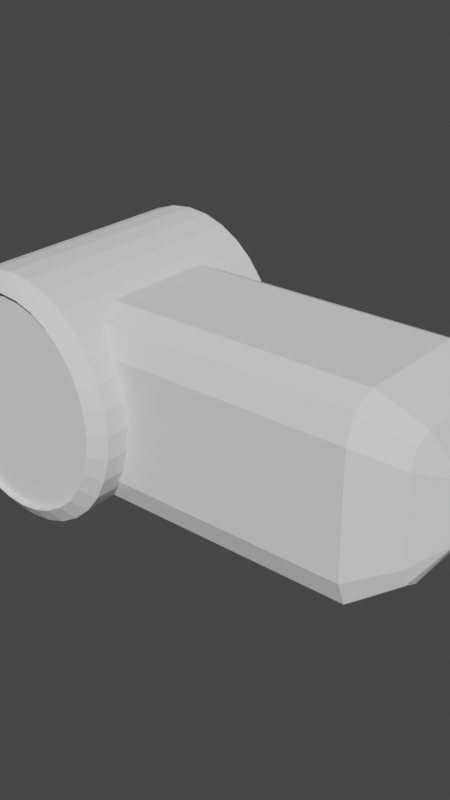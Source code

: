 # Source: simHand_id21.blend  (saved by Blender 2.93.20; exported with 4.5.12 LTS)
import bpy
from mathutils import Matrix  # noqa: F401  (used for matrix-valued properties, if any)

bpy.ops.wm.read_factory_settings(use_empty=True)
scene = bpy.context.scene
scene.name = 'Scene'

# ---- collections
col_collection = bpy.data.collections.new('Collection'); scene.collection.children.link(col_collection)

# ---- world
world_world = bpy.data.worlds.new('World'); scene.world = world_world
world_world.use_nodes = True; world_world.node_tree.nodes.clear()
_N = world_world.node_tree.nodes; _L = world_world.node_tree.links
n0 = _N.new('ShaderNodeOutputWorld'); n0.name = 'World Output'; n0.location = (300, 300)
n1 = _N.new('ShaderNodeBackground'); n1.name = 'Background'; n1.location = (10, 300)
n1.inputs[0].default_value = (0.05088, 0.05088, 0.05088, 1.0)
_L.new(n1.outputs[0], n0.inputs[0])
n0.is_active_output = True
world_world.color = (0.05088, 0.05088, 0.05088)
world_world.use_sun_shadow = False
world_world.sun_shadow_jitter_overblur = 0.0

# ---- meshes
me_cylinder_011 = bpy.data.meshes.new('Cylinder.011')
me_cylinder_011.from_pydata([(5.96e-08, 0.25, -0.25), (5.96e-08, 0.25, 0.25), (0.04877, 0.2452, -0.25), (0.04877, 0.2452, 0.25), (0.09567, 0.231, -0.25), (0.09567, 0.231, 0.25), (0.1389, 0.2079, -0.25), (0.1389, 0.2079, 0.25), (0.1768, 0.1768, -0.25), (0.1768, 0.1768, 0.25), (0.2079, 0.1389, -0.25), (0.2079, 0.1389, 0.25), (0.231, 0.09567, -0.25), (0.231, 0.09567, 0.25), (0.2452, 0.04877, -0.25), (0.2452, 0.04877, 0.25), (0.25, -6.326e-08, -0.25), (0.25, -6.326e-08, 0.25), (0.2452, -0.04877, -0.25), (0.2452, -0.04877, 0.25), (0.231, -0.09567, -0.25), (0.231, -0.09567, 0.25), (0.2079, -0.1389, -0.25), (0.2079, -0.1389, 0.25), (0.1768, -0.1768, -0.25), (0.1768, -0.1768, 0.25), (0.1389, -0.2079, -0.25), (0.1389, -0.2079, 0.25), (0.09567, -0.231, -0.25), (0.09567, -0.231, 0.25), (0.04877, -0.2452, -0.25), (0.04877, -0.2452, 0.25), (-2.235e-08, -0.25, -0.25), (-2.235e-08, -0.25, 0.25), (-0.04877, -0.2452, -0.25), (-0.04877, -0.2452, 0.25), (-0.09567, -0.231, -0.25), (-0.09567, -0.231, 0.25), (-0.1389, -0.2079, -0.25), (-0.1389, -0.2079, 0.25), (-0.1768, -0.1768, -0.25), (-0.1768, -0.1768, 0.25), (-0.2079, -0.1389, -0.25), (-0.2079, -0.1389, 0.25), (-0.231, -0.09567, -0.25), (-0.231, -0.09567, 0.25), (-0.2452, -0.04877, -0.25), (-0.2452, -0.04877, 0.25), (-0.25, 1.593e-07, -0.25), (-0.25, 1.593e-07, 0.25), (-0.2452, 0.04877, -0.25), (-0.2452, 0.04877, 0.25), (-0.231, 0.09567, -0.25), (-0.231, 0.09567, 0.25), (-0.2079, 0.1389, -0.25), (-0.2079, 0.1389, 0.25), (-0.1768, 0.1768, -0.25), (-0.1768, 0.1768, 0.25), (-0.1389, 0.2079, -0.25), (-0.1389, 0.2079, 0.25), (-0.09567, 0.231, -0.25), (-0.09567, 0.231, 0.25), (-0.04877, 0.2452, -0.25), (-0.04877, 0.2452, 0.25), (5.96e-08, 0.25, -0.25), (0.04877, 0.2452, -0.25), (0.04877, 0.2452, 0.25), (5.96e-08, 0.25, 0.25), (0.09567, 0.231, -0.25), (0.09567, 0.231, 0.25), (0.1389, 0.2079, -0.25), (0.1389, 0.2079, 0.25), (0.1768, 0.1768, -0.25), (0.1768, 0.1768, 0.25), (0.2079, 0.1389, -0.25), (0.2079, 0.1389, 0.25), (0.231, 0.09567, -0.25), (0.231, 0.09567, 0.25), (0.2452, 0.04877, -0.25), (0.2452, 0.04877, 0.25), (0.25, -6.326e-08, -0.25), (0.25, -6.326e-08, 0.25), (0.2452, -0.04877, -0.25), (0.2452, -0.04877, 0.25), (0.231, -0.09567, -0.25), (0.231, -0.09567, 0.25), (0.2079, -0.1389, -0.25), (0.2079, -0.1389, 0.25), (0.1768, -0.1768, -0.25), (0.1768, -0.1768, 0.25), (0.1389, -0.2079, -0.25), (0.1389, -0.2079, 0.25), (0.09567, -0.231, -0.25), (0.09567, -0.231, 0.25), (0.04877, -0.2452, -0.25), (0.04877, -0.2452, 0.25), (-2.235e-08, -0.25, -0.25), (-2.235e-08, -0.25, 0.25), (-0.04877, -0.2452, -0.25), (-0.04877, -0.2452, 0.25), (-0.09567, -0.231, -0.25), (-0.09567, -0.231, 0.25), (-0.1389, -0.2079, -0.25), (-0.1389, -0.2079, 0.25), (-0.1768, -0.1768, -0.25), (-0.1768, -0.1768, 0.25), (-0.2079, -0.1389, -0.25), (-0.2079, -0.1389, 0.25), (-0.231, -0.09567, -0.25), (-0.231, -0.09567, 0.25), (-0.2452, -0.04877, -0.25), (-0.2452, -0.04877, 0.25), (-0.25, 1.593e-07, -0.25), (-0.25, 1.593e-07, 0.25), (-0.2452, 0.04877, -0.25), (-0.2452, 0.04877, 0.25), (-0.231, 0.09567, -0.25), (-0.231, 0.09567, 0.25), (-0.2079, 0.1389, -0.25), (-0.2079, 0.1389, 0.25), (-0.1768, 0.1768, -0.25), (-0.1768, 0.1768, 0.25), (-0.1389, 0.2079, -0.25), (-0.1389, 0.2079, 0.25), (-0.09567, 0.231, -0.25), (-0.09567, 0.231, 0.25), (-0.04877, 0.2452, -0.25), (-0.04877, 0.2452, 0.25), (5.96e-08, 0.25, -0.25), (0.04877, 0.2452, -0.25), (0.04877, 0.2452, 0.25), (5.96e-08, 0.25, 0.25), (0.09567, 0.231, -0.25), (0.09567, 0.231, 0.25), (0.1389, 0.2079, -0.25), (0.1389, 0.2079, 0.25), (0.1768, 0.1768, -0.25), (0.1768, 0.1768, 0.25), (0.2079, 0.1389, -0.25), (0.2079, 0.1389, 0.25), (0.231, 0.09567, -0.25), (0.231, 0.09567, 0.25), (0.2452, 0.04877, -0.25), (0.2452, 0.04877, 0.25), (0.25, -6.326e-08, -0.25), (0.25, -6.326e-08, 0.25), (0.2452, -0.04877, -0.25), (0.2452, -0.04877, 0.25), (0.231, -0.09567, -0.25), (0.231, -0.09567, 0.25), (0.2079, -0.1389, -0.25), (0.2079, -0.1389, 0.25), (0.1768, -0.1768, -0.25), (0.1768, -0.1768, 0.25), (0.1389, -0.2079, -0.25), (0.1389, -0.2079, 0.25), (0.09567, -0.231, -0.25), (0.09567, -0.231, 0.25), (0.04877, -0.2452, -0.25), (0.04877, -0.2452, 0.25), (-2.235e-08, -0.25, -0.25), (-2.235e-08, -0.25, 0.25), (-0.04877, -0.2452, -0.25), (-0.04877, -0.2452, 0.25), (-0.09567, -0.231, -0.25), (-0.09567, -0.231, 0.25), (-0.1389, -0.2079, -0.25), (-0.1389, -0.2079, 0.25), (-0.1768, -0.1768, -0.25), (-0.1768, -0.1768, 0.25), (-0.2079, -0.1389, -0.25), (-0.2079, -0.1389, 0.25), (-0.231, -0.09567, -0.25), (-0.231, -0.09567, 0.25), (-0.2452, -0.04877, -0.25), (-0.2452, -0.04877, 0.25), (-0.25, 1.593e-07, -0.25), (-0.25, 1.593e-07, 0.25), (-0.2452, 0.04877, -0.25), (-0.2452, 0.04877, 0.25), (-0.231, 0.09567, -0.25), (-0.231, 0.09567, 0.25), (-0.2079, 0.1389, -0.25), (-0.2079, 0.1389, 0.25), (-0.1768, 0.1768, -0.25), (-0.1768, 0.1768, 0.25), (-0.1389, 0.2079, -0.25), (-0.1389, 0.2079, 0.25), (-0.09567, 0.231, -0.25), (-0.09567, 0.231, 0.25), (-0.04877, 0.2452, -0.25), (-0.04877, 0.2452, 0.25), (7.451e-08, 0.2172, -0.2755), (0.04238, 0.213, -0.2755), (0.04238, 0.213, 0.2755), (7.451e-08, 0.2172, 0.2755), (0.08313, 0.2007, -0.2755), (0.08313, 0.2007, 0.2755), (0.1207, 0.1806, -0.2755), (0.1207, 0.1806, 0.2755), (0.1536, 0.1536, -0.2755), (0.1536, 0.1536, 0.2755), (0.1806, 0.1207, -0.2755), (0.1806, 0.1207, 0.2755), (0.2007, 0.08313, -0.2755), (0.2007, 0.08313, 0.2755), (0.213, 0.04238, -0.2755), (0.213, 0.04238, 0.2755), (0.2172, -5.807e-08, -0.2755), (0.2172, -5.326e-08, 0.2755), (0.213, -0.04238, -0.2755), (0.213, -0.04238, 0.2755), (0.2007, -0.08313, -0.2755), (0.2007, -0.08313, 0.2755), (0.1806, -0.1207, -0.2755), (0.1806, -0.1207, 0.2755), (0.1536, -0.1536, -0.2755), (0.1536, -0.1536, 0.2755), (0.1207, -0.1806, -0.2755), (0.1207, -0.1806, 0.2755), (0.08313, -0.2007, -0.2755), (0.08313, -0.2007, 0.2755), (0.04238, -0.213, -0.2755), (0.04238, -0.213, 0.2755), (7.451e-09, -0.2172, -0.2755), (7.451e-09, -0.2172, 0.2755), (-0.04238, -0.213, -0.2755), (-0.04238, -0.213, 0.2755), (-0.08313, -0.2007, -0.2755), (-0.08313, -0.2007, 0.2755), (-0.1207, -0.1806, -0.2755), (-0.1207, -0.1806, 0.2755), (-0.1536, -0.1536, -0.2755), (-0.1536, -0.1536, 0.2755), (-0.1806, -0.1207, -0.2755), (-0.1806, -0.1207, 0.2755), (-0.2007, -0.08313, -0.2755), (-0.2007, -0.08313, 0.2755), (-0.213, -0.04238, -0.2755), (-0.213, -0.04238, 0.2755), (-0.2172, 1.353e-07, -0.2755), (-0.2172, 1.401e-07, 0.2755), (-0.213, 0.04238, -0.2755), (-0.213, 0.04238, 0.2755), (-0.2007, 0.08313, -0.2755), (-0.2007, 0.08313, 0.2755), (-0.1806, 0.1207, -0.2755), (-0.1806, 0.1207, 0.2755), (-0.1536, 0.1536, -0.2755), (-0.1536, 0.1536, 0.2755), (-0.1207, 0.1806, -0.2755), (-0.1207, 0.1806, 0.2755), (-0.08313, 0.2007, -0.2755), (-0.08313, 0.2007, 0.2755), (-0.04238, 0.213, -0.2755), (-0.04238, 0.213, 0.2755), (7.451e-08, 0.2172, -0.2755), (0.04238, 0.213, -0.2755), (0.04238, 0.213, 0.2755), (7.451e-08, 0.2172, 0.2755), (0.08313, 0.2007, -0.2755), (0.08313, 0.2007, 0.2755), (0.1207, 0.1806, -0.2755), (0.1207, 0.1806, 0.2755), (0.1536, 0.1536, -0.2755), (0.1536, 0.1536, 0.2755), (0.1806, 0.1207, -0.2755), (0.1806, 0.1207, 0.2755), (0.2007, 0.08313, -0.2755), (0.2007, 0.08313, 0.2755), (0.213, 0.04238, -0.2755), (0.213, 0.04238, 0.2755), (0.2172, -5.807e-08, -0.2755), (0.2172, -5.326e-08, 0.2755), (0.213, -0.04238, -0.2755), (0.213, -0.04238, 0.2755), (0.2007, -0.08313, -0.2755), (0.2007, -0.08313, 0.2755), (0.1806, -0.1207, -0.2755), (0.1806, -0.1207, 0.2755), (0.1536, -0.1536, -0.2755), (0.1536, -0.1536, 0.2755), (0.1207, -0.1806, -0.2755), (0.1207, -0.1806, 0.2755), (0.08313, -0.2007, -0.2755), (0.08313, -0.2007, 0.2755), (0.04238, -0.213, -0.2755), (0.04238, -0.213, 0.2755), (7.451e-09, -0.2172, -0.2755), (7.451e-09, -0.2172, 0.2755), (-0.04238, -0.213, -0.2755), (-0.04238, -0.213, 0.2755), (-0.08313, -0.2007, -0.2755), (-0.08313, -0.2007, 0.2755), (-0.1207, -0.1806, -0.2755), (-0.1207, -0.1806, 0.2755), (-0.1536, -0.1536, -0.2755), (-0.1536, -0.1536, 0.2755), (-0.1806, -0.1207, -0.2755), (-0.1806, -0.1207, 0.2755), (-0.2007, -0.08313, -0.2755), (-0.2007, -0.08313, 0.2755), (-0.213, -0.04238, -0.2755), (-0.213, -0.04238, 0.2755), (-0.2172, 1.353e-07, -0.2755), (-0.2172, 1.401e-07, 0.2755), (-0.213, 0.04238, -0.2755), (-0.213, 0.04238, 0.2755), (-0.2007, 0.08313, -0.2755), (-0.2007, 0.08313, 0.2755), (-0.1806, 0.1207, -0.2755), (-0.1806, 0.1207, 0.2755), (-0.1536, 0.1536, -0.2755), (-0.1536, 0.1536, 0.2755), (-0.1207, 0.1806, -0.2755), (-0.1207, 0.1806, 0.2755), (-0.08313, 0.2007, -0.2755), (-0.08313, 0.2007, 0.2755), (-0.04238, 0.213, -0.2755), (-0.04238, 0.213, 0.2755), (7.451e-08, 0.2172, -0.2623), (0.04238, 0.213, -0.2623), (0.04238, 0.213, 0.2623), (7.451e-08, 0.2172, 0.2623), (0.08313, 0.2007, -0.2623), (0.08313, 0.2007, 0.2623), (0.1207, 0.1806, -0.2623), (0.1207, 0.1806, 0.2623), (0.1536, 0.1536, -0.2623), (0.1536, 0.1536, 0.2623), (0.1806, 0.1207, -0.2623), (0.1806, 0.1207, 0.2623), (0.2007, 0.08313, -0.2623), (0.2007, 0.08313, 0.2623), (0.213, 0.04238, -0.2623), (0.213, 0.04238, 0.2623), (0.2172, -5.59e-08, -0.2623), (0.2172, -5.543e-08, 0.2623), (0.213, -0.04238, -0.2623), (0.213, -0.04238, 0.2623), (0.2007, -0.08313, -0.2623), (0.2007, -0.08313, 0.2623), (0.1806, -0.1207, -0.2623), (0.1806, -0.1207, 0.2623), (0.1536, -0.1536, -0.2623), (0.1536, -0.1536, 0.2623), (0.1207, -0.1806, -0.2623), (0.1207, -0.1806, 0.2623), (0.08313, -0.2007, -0.2623), (0.08313, -0.2007, 0.2623), (0.04238, -0.213, -0.2623), (0.04238, -0.213, 0.2623), (7.451e-09, -0.2172, -0.2623), (7.451e-09, -0.2172, 0.2623), (-0.04238, -0.213, -0.2623), (-0.04238, -0.213, 0.2623), (-0.08313, -0.2007, -0.2623), (-0.08313, -0.2007, 0.2623), (-0.1207, -0.1806, -0.2623), (-0.1207, -0.1806, 0.2623), (-0.1536, -0.1536, -0.2623), (-0.1536, -0.1536, 0.2623), (-0.1806, -0.1207, -0.2623), (-0.1806, -0.1207, 0.2623), (-0.2007, -0.08313, -0.2623), (-0.2007, -0.08313, 0.2623), (-0.213, -0.04238, -0.2623), (-0.213, -0.04238, 0.2623), (-0.2172, 1.374e-07, -0.2623), (-0.2172, 1.379e-07, 0.2623), (-0.213, 0.04238, -0.2623), (-0.213, 0.04238, 0.2623), (-0.2007, 0.08313, -0.2623), (-0.2007, 0.08313, 0.2623), (-0.1806, 0.1207, -0.2623), (-0.1806, 0.1207, 0.2623), (-0.1536, 0.1536, -0.2623), (-0.1536, 0.1536, 0.2623), (-0.1207, 0.1806, -0.2623), (-0.1207, 0.1806, 0.2623), (-0.08313, 0.2007, -0.2623), (-0.08313, 0.2007, 0.2623), (-0.04238, 0.213, -0.2623), (-0.04238, 0.213, 0.2623), (0.1129, -0.1962, 0.1283), (0.1129, -0.1235, 0.1995), (0.1129, -0.1749, 0.1786), (0.1129, 0.1235, 0.1995), (0.1129, 0.1962, 0.1283), (0.1129, 0.1749, 0.1786), (0.1129, -0.1235, -0.185), (0.1129, -0.1962, -0.1138), (0.1129, -0.1749, -0.1641), (0.1129, 0.1962, -0.1138), (0.1129, 0.1235, -0.185), (0.1129, 0.1749, -0.1641), (0.7587, -0.1235, 0.1995), (0.7587, -0.1962, 0.1283), (0.7587, -0.1749, 0.1786), (0.7587, 0.1962, 0.1283), (0.7587, 0.1235, 0.1995), (0.7587, 0.1749, 0.1786), (0.7587, -0.1962, -0.1138), (0.7587, -0.1235, -0.185), (0.7587, -0.1749, -0.1641), (0.7587, 0.1235, -0.185), (0.7587, 0.1962, -0.1138), (0.7587, 0.1749, -0.1641), (0.8509, -0.1253, -0.1155), (0.8985, -0.06658, -0.05798), (0.8985, -0.06857, -0.05328), (0.8509, -0.1405, -0.07945), (0.8509, -0.08849, -0.1304), (0.8985, -0.06178, -0.05993), (0.8509, 0.1405, -0.07945), (0.8985, 0.06857, -0.05328), (0.8985, 0.06658, -0.05798), (0.8509, 0.1253, -0.1155), (0.8985, 0.06178, -0.05993), (0.8509, 0.08849, -0.1304), (0.8509, -0.1405, 0.09396), (0.8985, -0.06857, 0.06779), (0.8985, -0.06658, 0.0725), (0.8509, -0.1253, 0.13), (0.8985, -0.06178, 0.07444), (0.8509, -0.08849, 0.1449), (0.8509, 0.1253, 0.13), (0.8985, 0.06658, 0.0725), (0.8985, 0.06857, 0.06779), (0.8509, 0.1405, 0.09396), (0.8509, 0.08849, 0.1449), (0.8985, 0.06178, 0.07444)], [], [(0, 1, 3, 2), (2, 3, 5, 4), (4, 5, 7, 6), (6, 7, 9, 8), (8, 9, 11, 10), (10, 11, 13, 12), (12, 13, 15, 14), (14, 15, 17, 16), (16, 17, 19, 18), (18, 19, 21, 20), (20, 21, 23, 22), (22, 23, 25, 24), (24, 25, 27, 26), (26, 27, 29, 28), (28, 29, 31, 30), (30, 31, 33, 32), (32, 33, 35, 34), (34, 35, 37, 36), (36, 37, 39, 38), (38, 39, 41, 40), (40, 41, 43, 42), (42, 43, 45, 44), (44, 45, 47, 46), (46, 47, 49, 48), (48, 49, 51, 50), (50, 51, 53, 52), (52, 53, 55, 54), (54, 55, 57, 56), (56, 57, 59, 58), (58, 59, 61, 60), (37, 35, 99, 101), (60, 61, 63, 62), (62, 63, 1, 0), (52, 54, 118, 116), (126, 64, 128, 190), (75, 73, 137, 139), (3, 1, 67, 66), (55, 53, 117, 119), (18, 20, 84, 82), (36, 38, 102, 100), (21, 19, 83, 85), (54, 56, 120, 118), (39, 37, 101, 103), (2, 4, 68, 65), (57, 55, 119, 121), (20, 22, 86, 84), (5, 3, 66, 69), (38, 40, 104, 102), (23, 21, 85, 87), (56, 58, 122, 120), (41, 39, 103, 105), (4, 6, 70, 68), (59, 57, 121, 123), (22, 24, 88, 86), (7, 5, 69, 71), (40, 42, 106, 104), (25, 23, 87, 89), (58, 60, 124, 122), (43, 41, 105, 107), (6, 8, 72, 70), (61, 59, 123, 125), (24, 26, 90, 88), (9, 7, 71, 73), (42, 44, 108, 106), (27, 25, 89, 91), (60, 62, 126, 124), (45, 43, 107, 109), (8, 10, 74, 72), (63, 61, 125, 127), (26, 28, 92, 90), (11, 9, 73, 75), (44, 46, 110, 108), (29, 27, 91, 93), (62, 0, 64, 126), (47, 45, 109, 111), (10, 12, 76, 74), (1, 63, 127, 67), (28, 30, 94, 92), (13, 11, 75, 77), (46, 48, 112, 110), (31, 29, 93, 95), (49, 47, 111, 113), (12, 14, 78, 76), (30, 32, 96, 94), (15, 13, 77, 79), (48, 50, 114, 112), (33, 31, 95, 97), (51, 49, 113, 115), (14, 16, 80, 78), (32, 34, 98, 96), (17, 15, 79, 81), (50, 52, 116, 114), (35, 33, 97, 99), (53, 51, 115, 117), (16, 18, 82, 80), (34, 36, 100, 98), (19, 17, 81, 83), (0, 2, 65, 64), (169, 167, 231, 233), (140, 142, 206, 204), (100, 102, 166, 164), (74, 76, 140, 138), (67, 127, 191, 131), (103, 101, 165, 167), (77, 75, 139, 141), (102, 104, 168, 166), (76, 78, 142, 140), (105, 103, 167, 169), (79, 77, 141, 143), (104, 106, 170, 168), (78, 80, 144, 142), (107, 105, 169, 171), (81, 79, 143, 145), (106, 108, 172, 170), (80, 82, 146, 144), (109, 107, 171, 173), (83, 81, 145, 147), (108, 110, 174, 172), (82, 84, 148, 146), (111, 109, 173, 175), (85, 83, 147, 149), (110, 112, 176, 174), (84, 86, 150, 148), (113, 111, 175, 177), (87, 85, 149, 151), (112, 114, 178, 176), (86, 88, 152, 150), (115, 113, 177, 179), (89, 87, 151, 153), (114, 116, 180, 178), (88, 90, 154, 152), (117, 115, 179, 181), (91, 89, 153, 155), (116, 118, 182, 180), (90, 92, 156, 154), (64, 65, 129, 128), (119, 117, 181, 183), (93, 91, 155, 157), (66, 67, 131, 130), (118, 120, 184, 182), (92, 94, 158, 156), (65, 68, 132, 129), (121, 119, 183, 185), (95, 93, 157, 159), (69, 66, 130, 133), (120, 122, 186, 184), (94, 96, 160, 158), (68, 70, 134, 132), (123, 121, 185, 187), (97, 95, 159, 161), (71, 69, 133, 135), (122, 124, 188, 186), (96, 98, 162, 160), (70, 72, 136, 134), (125, 123, 187, 189), (99, 97, 161, 163), (73, 71, 135, 137), (124, 126, 190, 188), (98, 100, 164, 162), (72, 74, 138, 136), (127, 125, 189, 191), (101, 99, 163, 165), (234, 236, 300, 298), (209, 207, 271, 273), (143, 141, 205, 207), (168, 170, 234, 232), (142, 144, 208, 206), (171, 169, 233, 235), (145, 143, 207, 209), (170, 172, 236, 234), (144, 146, 210, 208), (173, 171, 235, 237), (147, 145, 209, 211), (172, 174, 238, 236), (146, 148, 212, 210), (175, 173, 237, 239), (149, 147, 211, 213), (174, 176, 240, 238), (148, 150, 214, 212), (177, 175, 239, 241), (151, 149, 213, 215), (176, 178, 242, 240), (150, 152, 216, 214), (179, 177, 241, 243), (153, 151, 215, 217), (178, 180, 244, 242), (152, 154, 218, 216), (181, 179, 243, 245), (155, 153, 217, 219), (180, 182, 246, 244), (154, 156, 220, 218), (128, 129, 193, 192), (183, 181, 245, 247), (157, 155, 219, 221), (130, 131, 195, 194), (182, 184, 248, 246), (156, 158, 222, 220), (129, 132, 196, 193), (185, 183, 247, 249), (159, 157, 221, 223), (133, 130, 194, 197), (184, 186, 250, 248), (158, 160, 224, 222), (132, 134, 198, 196), (187, 185, 249, 251), (161, 159, 223, 225), (135, 133, 197, 199), (186, 188, 252, 250), (160, 162, 226, 224), (134, 136, 200, 198), (189, 187, 251, 253), (163, 161, 225, 227), (137, 135, 199, 201), (188, 190, 254, 252), (162, 164, 228, 226), (136, 138, 202, 200), (191, 189, 253, 255), (165, 163, 227, 229), (139, 137, 201, 203), (190, 128, 192, 254), (164, 166, 230, 228), (138, 140, 204, 202), (131, 191, 255, 195), (167, 165, 229, 231), (141, 139, 203, 205), (166, 168, 232, 230), (303, 301, 365, 367), (274, 276, 340, 338), (208, 210, 274, 272), (237, 235, 299, 301), (211, 209, 273, 275), (236, 238, 302, 300), (210, 212, 276, 274), (239, 237, 301, 303), (213, 211, 275, 277), (238, 240, 304, 302), (212, 214, 278, 276), (241, 239, 303, 305), (215, 213, 277, 279), (240, 242, 306, 304), (214, 216, 280, 278), (243, 241, 305, 307), (217, 215, 279, 281), (242, 244, 308, 306), (216, 218, 282, 280), (245, 243, 307, 309), (219, 217, 281, 283), (244, 246, 310, 308), (218, 220, 284, 282), (192, 193, 257, 256), (247, 245, 309, 311), (221, 219, 283, 285), (194, 195, 259, 258), (246, 248, 312, 310), (220, 222, 286, 284), (193, 196, 260, 257), (249, 247, 311, 313), (223, 221, 285, 287), (197, 194, 258, 261), (248, 250, 314, 312), (222, 224, 288, 286), (196, 198, 262, 260), (251, 249, 313, 315), (225, 223, 287, 289), (199, 197, 261, 263), (250, 252, 316, 314), (224, 226, 290, 288), (198, 200, 264, 262), (253, 251, 315, 317), (227, 225, 289, 291), (201, 199, 263, 265), (252, 254, 318, 316), (226, 228, 292, 290), (200, 202, 266, 264), (255, 253, 317, 319), (229, 227, 291, 293), (203, 201, 265, 267), (254, 192, 256, 318), (228, 230, 294, 292), (202, 204, 268, 266), (195, 255, 319, 259), (231, 229, 293, 295), (205, 203, 267, 269), (230, 232, 296, 294), (204, 206, 270, 268), (233, 231, 295, 297), (207, 205, 269, 271), (232, 234, 298, 296), (206, 208, 272, 270), (235, 233, 297, 299), (322, 323, 383, 381, 379, 377, 375, 373, 371, 369, 367, 365, 363, 361, 359, 357, 355, 353, 351, 349, 347, 345, 343, 341, 339, 337, 335, 333, 331, 329, 327, 325), (320, 321, 324, 326, 328, 330, 332, 334, 336, 338, 340, 342, 344, 346, 348, 350, 352, 354, 356, 358, 360, 362, 364, 366, 368, 370, 372, 374, 376, 378, 380, 382), (277, 275, 339, 341), (302, 304, 368, 366), (276, 278, 342, 340), (305, 303, 367, 369), (279, 277, 341, 343), (304, 306, 370, 368), (278, 280, 344, 342), (307, 305, 369, 371), (281, 279, 343, 345), (306, 308, 372, 370), (280, 282, 346, 344), (309, 307, 371, 373), (283, 281, 345, 347), (308, 310, 374, 372), (282, 284, 348, 346), (256, 257, 321, 320), (311, 309, 373, 375), (285, 283, 347, 349), (258, 259, 323, 322), (310, 312, 376, 374), (284, 286, 350, 348), (257, 260, 324, 321), (313, 311, 375, 377), (287, 285, 349, 351), (261, 258, 322, 325), (312, 314, 378, 376), (286, 288, 352, 350), (260, 262, 326, 324), (315, 313, 377, 379), (289, 287, 351, 353), (263, 261, 325, 327), (314, 316, 380, 378), (288, 290, 354, 352), (262, 264, 328, 326), (317, 315, 379, 381), (291, 289, 353, 355), (265, 263, 327, 329), (316, 318, 382, 380), (290, 292, 356, 354), (264, 266, 330, 328), (319, 317, 381, 383), (293, 291, 355, 357), (267, 265, 329, 331), (318, 256, 320, 382), (292, 294, 358, 356), (266, 268, 332, 330), (259, 319, 383, 323), (295, 293, 357, 359), (269, 267, 331, 333), (294, 296, 360, 358), (268, 270, 334, 332), (297, 295, 359, 361), (271, 269, 333, 335), (296, 298, 362, 360), (270, 272, 336, 334), (299, 297, 361, 363), (273, 271, 335, 337), (298, 300, 364, 362), (272, 274, 338, 336), (301, 299, 363, 365), (275, 273, 337, 339), (300, 302, 366, 364), (396, 400, 387, 385), (405, 407, 417, 419), (406, 393, 388, 399), (384, 386, 385, 387, 389, 388, 393, 395, 394, 390, 392, 391), (390, 394, 405, 403), (402, 391, 392, 404), (404, 392, 390, 403), (393, 406, 407, 395), (395, 407, 405, 394), (384, 397, 398, 386), (386, 398, 396, 385), (399, 388, 389, 401), (401, 389, 387, 400), (391, 402, 397, 384), (404, 403, 412, 408), (410, 409, 413, 418, 416, 415, 428, 427, 431, 424, 422, 421), (397, 402, 411, 420), (401, 400, 430, 426), (407, 406, 414, 417), (398, 397, 420, 423), (403, 405, 419, 412), (400, 396, 425, 430), (406, 399, 429, 414), (399, 401, 426, 429), (396, 398, 423, 425), (409, 410, 411, 408), (413, 409, 408, 412), (415, 416, 417, 414), (416, 418, 419, 417), (421, 422, 423, 420), (422, 424, 425, 423), (427, 428, 429, 426), (431, 427, 426, 430), (410, 421, 420, 411), (424, 431, 430, 425), (428, 415, 414, 429), (418, 413, 412, 419), (402, 404, 408, 411)])
_uv = me_cylinder_011.uv_layers.new(name='UVMap')
_uv.uv.foreach_set('vector', [1.0, 0.5, 1.0, 1.0, 0.9688, 1.0, 0.9688, 0.5, 0.9688, 0.5, 0.9688, 1.0, 0.9375, 1.0, 0.9375, 0.5, 0.9375, 0.5, 0.9375, 1.0, 0.9062, 1.0, 0.9062, 0.5, 0.9062, 0.5, 0.9062, 1.0, 0.875, 1.0, 0.875, 0.5, 0.875, 0.5, 0.875, 1.0, 0.8438, 1.0, 0.8438, 0.5, 0.8438, 0.5, 0.8438, 1.0, 0.8125, 1.0, 0.8125, 0.5, 0.8125, 0.5, 0.8125, 1.0, 0.7812, 1.0, 0.7812, 0.5, 0.7812, 0.5, 0.7812, 1.0, 0.75, 1.0, 0.75, 0.5, 0.75, 0.5, 0.75, 1.0, 0.7188, 1.0, 0.7188, 0.5, 0.7188, 0.5, 0.7188, 1.0, 0.6875, 1.0, 0.6875, 0.5, 0.6875, 0.5, 0.6875, 1.0, 0.6562, 1.0, 0.6562, 0.5, 0.6562, 0.5, 0.6562, 1.0, 0.625, 1.0, 0.625, 0.5, 0.625, 0.5, 0.625, 1.0, 0.5938, 1.0, 0.5938, 0.5, 0.5938, 0.5, 0.5938, 1.0, 0.5625, 1.0, 0.5625, 0.5, 0.5625, 0.5, 0.5625, 1.0, 0.5312, 1.0, 0.5312, 0.5, 0.5312, 0.5, 0.5312, 1.0, 0.5, 1.0, 0.5, 0.5, 0.5, 0.5, 0.5, 1.0, 0.4688, 1.0, 0.4688, 0.5, 0.4688, 0.5, 0.4688, 1.0, 0.4375, 1.0, 0.4375, 0.5, 0.4375, 0.5, 0.4375, 1.0, 0.4062, 1.0, 0.4062, 0.5, 0.4062, 0.5, 0.4062, 1.0, 0.375, 1.0, 0.375, 0.5, 0.375, 0.5, 0.375, 1.0, 0.3438, 1.0, 0.3438, 0.5, 0.3438, 0.5, 0.3438, 1.0, 0.3125, 1.0, 0.3125, 0.5, 0.3125, 0.5, 0.3125, 1.0, 0.2812, 1.0, 0.2812, 0.5, 0.2812, 0.5, 0.2812, 1.0, 0.25, 1.0, 0.25, 0.5, 0.25, 0.5, 0.25, 1.0, 0.2188, 1.0, 0.2188, 0.5, 0.2188, 0.5, 0.2188, 1.0, 0.1875, 1.0, 0.1875, 0.5, 0.1875, 0.5, 0.1875, 1.0, 0.1562, 1.0, 0.1562, 0.5, 0.1562, 0.5, 0.1562, 1.0, 0.125, 1.0, 0.125, 0.5, 0.125, 0.5, 0.125, 1.0, 0.09375, 1.0, 0.09375, 0.5, 0.09375, 0.5, 0.09375, 1.0, 0.0625, 1.0, 0.0625, 0.5, 0.4375, 1.0, 0.4688, 1.0, 0.4688, 1.0, 0.4375, 1.0, 0.0625, 0.5, 0.0625, 1.0, 0.03125, 1.0, 0.03125, 0.5, 0.03125, 0.5, 0.03125, 1.0, 0.0, 1.0, 0.0, 0.5, 0.1875, 0.5, 0.1562, 0.5, 0.1562, 0.5, 0.1875, 0.5, 0.03125, 0.5, 0.0, 0.5, 0.0, 0.5, 0.03125, 0.5, 0.8438, 1.0, 0.875, 1.0, 0.875, 1.0, 0.8438, 1.0, 0.9688, 1.0, 1.0, 1.0, 1.0, 1.0, 0.9688, 1.0, 0.1562, 1.0, 0.1875, 1.0, 0.1875, 1.0, 0.1562, 1.0, 0.7188, 0.5, 0.6875, 0.5, 0.6875, 0.5, 0.7188, 0.5, 0.4375, 0.5, 0.4062, 0.5, 0.4062, 0.5, 0.4375, 0.5, 0.6875, 1.0, 0.7188, 1.0, 0.7188, 1.0, 0.6875, 1.0, 0.1562, 0.5, 0.125, 0.5, 0.125, 0.5, 0.1562, 0.5, 0.4062, 1.0, 0.4375, 1.0, 0.4375, 1.0, 0.4062, 1.0, 0.9688, 0.5, 0.9375, 0.5, 0.9375, 0.5, 0.9688, 0.5, 0.125, 1.0, 0.1562, 1.0, 0.1562, 1.0, 0.125, 1.0, 0.6875, 0.5, 0.6562, 0.5, 0.6562, 0.5, 0.6875, 0.5, 0.9375, 1.0, 0.9688, 1.0, 0.9688, 1.0, 0.9375, 1.0, 0.4062, 0.5, 0.375, 0.5, 0.375, 0.5, 0.4062, 0.5, 0.6562, 1.0, 0.6875, 1.0, 0.6875, 1.0, 0.6562, 1.0, 0.125, 0.5, 0.09375, 0.5, 0.09375, 0.5, 0.125, 0.5, 0.375, 1.0, 0.4062, 1.0, 0.4062, 1.0, 0.375, 1.0, 0.9375, 0.5, 0.9062, 0.5, 0.9062, 0.5, 0.9375, 0.5, 0.09375, 1.0, 0.125, 1.0, 0.125, 1.0, 0.09375, 1.0, 0.6562, 0.5, 0.625, 0.5, 0.625, 0.5, 0.6562, 0.5, 0.9062, 1.0, 0.9375, 1.0, 0.9375, 1.0, 0.9062, 1.0, 0.375, 0.5, 0.3438, 0.5, 0.3438, 0.5, 0.375, 0.5, 0.625, 1.0, 0.6562, 1.0, 0.6562, 1.0, 0.625, 1.0, 0.09375, 0.5, 0.0625, 0.5, 0.0625, 0.5, 0.09375, 0.5, 0.3438, 1.0, 0.375, 1.0, 0.375, 1.0, 0.3438, 1.0, 0.9062, 0.5, 0.875, 0.5, 0.875, 0.5, 0.9062, 0.5, 0.0625, 1.0, 0.09375, 1.0, 0.09375, 1.0, 0.0625, 1.0, 0.625, 0.5, 0.5938, 0.5, 0.5938, 0.5, 0.625, 0.5, 0.875, 1.0, 0.9062, 1.0, 0.9062, 1.0, 0.875, 1.0, 0.3438, 0.5, 0.3125, 0.5, 0.3125, 0.5, 0.3438, 0.5, 0.5938, 1.0, 0.625, 1.0, 0.625, 1.0, 0.5938, 1.0, 0.0625, 0.5, 0.03125, 0.5, 0.03125, 0.5, 0.0625, 0.5, 0.3125, 1.0, 0.3438, 1.0, 0.3438, 1.0, 0.3125, 1.0, 0.875, 0.5, 0.8438, 0.5, 0.8438, 0.5, 0.875, 0.5, 0.03125, 1.0, 0.0625, 1.0, 0.0625, 1.0, 0.03125, 1.0, 0.5938, 0.5, 0.5625, 0.5, 0.5625, 0.5, 0.5938, 0.5, 0.8438, 1.0, 0.875, 1.0, 0.875, 1.0, 0.8438, 1.0, 0.3125, 0.5, 0.2812, 0.5, 0.2812, 0.5, 0.3125, 0.5, 0.5625, 1.0, 0.5938, 1.0, 0.5938, 1.0, 0.5625, 1.0, 0.03125, 0.5, 0.0, 0.5, 0.0, 0.5, 0.03125, 0.5, 0.2812, 1.0, 0.3125, 1.0, 0.3125, 1.0, 0.2812, 1.0, 0.8438, 0.5, 0.8125, 0.5, 0.8125, 0.5, 0.8438, 0.5, 0.0, 1.0, 0.03125, 1.0, 0.03125, 1.0, 0.0, 1.0, 0.5625, 0.5, 0.5312, 0.5, 0.5312, 0.5, 0.5625, 0.5, 0.8125, 1.0, 0.8438, 1.0, 0.8438, 1.0, 0.8125, 1.0, 0.2812, 0.5, 0.25, 0.5, 0.25, 0.5, 0.2812, 0.5, 0.5312, 1.0, 0.5625, 1.0, 0.5625, 1.0, 0.5312, 1.0, 0.25, 1.0, 0.2812, 1.0, 0.2812, 1.0, 0.25, 1.0, 0.8125, 0.5, 0.7812, 0.5, 0.7812, 0.5, 0.8125, 0.5, 0.5312, 0.5, 0.5, 0.5, 0.5, 0.5, 0.5312, 0.5, 0.7812, 1.0, 0.8125, 1.0, 0.8125, 1.0, 0.7812, 1.0, 0.25, 0.5, 0.2188, 0.5, 0.2188, 0.5, 0.25, 0.5, 0.5, 1.0, 0.5312, 1.0, 0.5312, 1.0, 0.5, 1.0, 0.2188, 1.0, 0.25, 1.0, 0.25, 1.0, 0.2188, 1.0, 0.7812, 0.5, 0.75, 0.5, 0.75, 0.5, 0.7812, 0.5, 0.5, 0.5, 0.4688, 0.5, 0.4688, 0.5, 0.5, 0.5, 0.75, 1.0, 0.7812, 1.0, 0.7812, 1.0, 0.75, 1.0, 0.2188, 0.5, 0.1875, 0.5, 0.1875, 0.5, 0.2188, 0.5, 0.4688, 1.0, 0.5, 1.0, 0.5, 1.0, 0.4688, 1.0, 0.1875, 1.0, 0.2188, 1.0, 0.2188, 1.0, 0.1875, 1.0, 0.75, 0.5, 0.7188, 0.5, 0.7188, 0.5, 0.75, 0.5, 0.4688, 0.5, 0.4375, 0.5, 0.4375, 0.5, 0.4688, 0.5, 0.7188, 1.0, 0.75, 1.0, 0.75, 1.0, 0.7188, 1.0, 1.0, 0.5, 0.9688, 0.5, 0.9688, 0.5, 1.0, 0.5, 0.375, 1.0, 0.4062, 1.0, 0.4062, 1.0, 0.375, 1.0, 0.8125, 0.5, 0.7812, 0.5, 0.7812, 0.5, 0.8125, 0.5, 0.4375, 0.5, 0.4062, 0.5, 0.4062, 0.5, 0.4375, 0.5, 0.8438, 0.5, 0.8125, 0.5, 0.8125, 0.5, 0.8438, 0.5, 0.0, 1.0, 0.03125, 1.0, 0.03125, 1.0, 0.0, 1.0, 0.4062, 1.0, 0.4375, 1.0, 0.4375, 1.0, 0.4062, 1.0, 0.8125, 1.0, 0.8438, 1.0, 0.8438, 1.0, 0.8125, 1.0, 0.4062, 0.5, 0.375, 0.5, 0.375, 0.5, 0.4062, 0.5, 0.8125, 0.5, 0.7812, 0.5, 0.7812, 0.5, 0.8125, 0.5, 0.375, 1.0, 0.4062, 1.0, 0.4062, 1.0, 0.375, 1.0, 0.7812, 1.0, 0.8125, 1.0, 0.8125, 1.0, 0.7812, 1.0, 0.375, 0.5, 0.3438, 0.5, 0.3438, 0.5, 0.375, 0.5, 0.7812, 0.5, 0.75, 0.5, 0.75, 0.5, 0.7812, 0.5, 0.3438, 1.0, 0.375, 1.0, 0.375, 1.0, 0.3438, 1.0, 0.75, 1.0, 0.7812, 1.0, 0.7812, 1.0, 0.75, 1.0, 0.3438, 0.5, 0.3125, 0.5, 0.3125, 0.5, 0.3438, 0.5, 0.75, 0.5, 0.7188, 0.5, 0.7188, 0.5, 0.75, 0.5, 0.3125, 1.0, 0.3438, 1.0, 0.3438, 1.0, 0.3125, 1.0, 0.7188, 1.0, 0.75, 1.0, 0.75, 1.0, 0.7188, 1.0, 0.3125, 0.5, 0.2812, 0.5, 0.2812, 0.5, 0.3125, 0.5, 0.7188, 0.5, 0.6875, 0.5, 0.6875, 0.5, 0.7188, 0.5, 0.2812, 1.0, 0.3125, 1.0, 0.3125, 1.0, 0.2812, 1.0, 0.6875, 1.0, 0.7188, 1.0, 0.7188, 1.0, 0.6875, 1.0, 0.2812, 0.5, 0.25, 0.5, 0.25, 0.5, 0.2812, 0.5, 0.6875, 0.5, 0.6562, 0.5, 0.6562, 0.5, 0.6875, 0.5, 0.25, 1.0, 0.2812, 1.0, 0.2812, 1.0, 0.25, 1.0, 0.6562, 1.0, 0.6875, 1.0, 0.6875, 1.0, 0.6562, 1.0, 0.25, 0.5, 0.2188, 0.5, 0.2188, 0.5, 0.25, 0.5, 0.6562, 0.5, 0.625, 0.5, 0.625, 0.5, 0.6562, 0.5, 0.2188, 1.0, 0.25, 1.0, 0.25, 1.0, 0.2188, 1.0, 0.625, 1.0, 0.6562, 1.0, 0.6562, 1.0, 0.625, 1.0, 0.2188, 0.5, 0.1875, 0.5, 0.1875, 0.5, 0.2188, 0.5, 0.625, 0.5, 0.5938, 0.5, 0.5938, 0.5, 0.625, 0.5, 0.1875, 1.0, 0.2188, 1.0, 0.2188, 1.0, 0.1875, 1.0, 0.5938, 1.0, 0.625, 1.0, 0.625, 1.0, 0.5938, 1.0, 0.1875, 0.5, 0.1562, 0.5, 0.1562, 0.5, 0.1875, 0.5, 0.5938, 0.5, 0.5625, 0.5, 0.5625, 0.5, 0.5938, 0.5, 1.0, 0.5, 0.9688, 0.5, 0.9688, 0.5, 1.0, 0.5, 0.1562, 1.0, 0.1875, 1.0, 0.1875, 1.0, 0.1562, 1.0, 0.5625, 1.0, 0.5938, 1.0, 0.5938, 1.0, 0.5625, 1.0, 0.9688, 1.0, 1.0, 1.0, 1.0, 1.0, 0.9688, 1.0, 0.1562, 0.5, 0.125, 0.5, 0.125, 0.5, 0.1562, 0.5, 0.5625, 0.5, 0.5312, 0.5, 0.5312, 0.5, 0.5625, 0.5, 0.9688, 0.5, 0.9375, 0.5, 0.9375, 0.5, 0.9688, 0.5, 0.125, 1.0, 0.1562, 1.0, 0.1562, 1.0, 0.125, 1.0, 0.5312, 1.0, 0.5625, 1.0, 0.5625, 1.0, 0.5312, 1.0, 0.9375, 1.0, 0.9688, 1.0, 0.9688, 1.0, 0.9375, 1.0, 0.125, 0.5, 0.09375, 0.5, 0.09375, 0.5, 0.125, 0.5, 0.5312, 0.5, 0.5, 0.5, 0.5, 0.5, 0.5312, 0.5, 0.9375, 0.5, 0.9062, 0.5, 0.9062, 0.5, 0.9375, 0.5, 0.09375, 1.0, 0.125, 1.0, 0.125, 1.0, 0.09375, 1.0, 0.5, 1.0, 0.5312, 1.0, 0.5312, 1.0, 0.5, 1.0, 0.9062, 1.0, 0.9375, 1.0, 0.9375, 1.0, 0.9062, 1.0, 0.09375, 0.5, 0.0625, 0.5, 0.0625, 0.5, 0.09375, 0.5, 0.5, 0.5, 0.4688, 0.5, 0.4688, 0.5, 0.5, 0.5, 0.9062, 0.5, 0.875, 0.5, 0.875, 0.5, 0.9062, 0.5, 0.0625, 1.0, 0.09375, 1.0, 0.09375, 1.0, 0.0625, 1.0, 0.4688, 1.0, 0.5, 1.0, 0.5, 1.0, 0.4688, 1.0, 0.875, 1.0, 0.9062, 1.0, 0.9062, 1.0, 0.875, 1.0, 0.0625, 0.5, 0.03125, 0.5, 0.03125, 0.5, 0.0625, 0.5, 0.4688, 0.5, 0.4375, 0.5, 0.4375, 0.5, 0.4688, 0.5, 0.875, 0.5, 0.8438, 0.5, 0.8438, 0.5, 0.875, 0.5, 0.03125, 1.0, 0.0625, 1.0, 0.0625, 1.0, 0.03125, 1.0, 0.4375, 1.0, 0.4688, 1.0, 0.4688, 1.0, 0.4375, 1.0, 0.3438, 0.5, 0.3125, 0.5, 0.3125, 0.5, 0.3438, 0.5, 0.75, 1.0, 0.7812, 1.0, 0.7812, 1.0, 0.75, 1.0, 0.7812, 1.0, 0.8125, 1.0, 0.8125, 1.0, 0.7812, 1.0, 0.375, 0.5, 0.3438, 0.5, 0.3438, 0.5, 0.375, 0.5, 0.7812, 0.5, 0.75, 0.5, 0.75, 0.5, 0.7812, 0.5, 0.3438, 1.0, 0.375, 1.0, 0.375, 1.0, 0.3438, 1.0, 0.75, 1.0, 0.7812, 1.0, 0.7812, 1.0, 0.75, 1.0, 0.3438, 0.5, 0.3125, 0.5, 0.3125, 0.5, 0.3438, 0.5, 0.75, 0.5, 0.7188, 0.5, 0.7188, 0.5, 0.75, 0.5, 0.3125, 1.0, 0.3438, 1.0, 0.3438, 1.0, 0.3125, 1.0, 0.7188, 1.0, 0.75, 1.0, 0.75, 1.0, 0.7188, 1.0, 0.3125, 0.5, 0.2812, 0.5, 0.2812, 0.5, 0.3125, 0.5, 0.7188, 0.5, 0.6875, 0.5, 0.6875, 0.5, 0.7188, 0.5, 0.2812, 1.0, 0.3125, 1.0, 0.3125, 1.0, 0.2812, 1.0, 0.6875, 1.0, 0.7188, 1.0, 0.7188, 1.0, 0.6875, 1.0, 0.2812, 0.5, 0.25, 0.5, 0.25, 0.5, 0.2812, 0.5, 0.6875, 0.5, 0.6562, 0.5, 0.6562, 0.5, 0.6875, 0.5, 0.25, 1.0, 0.2812, 1.0, 0.2812, 1.0, 0.25, 1.0, 0.6562, 1.0, 0.6875, 1.0, 0.6875, 1.0, 0.6562, 1.0, 0.25, 0.5, 0.2188, 0.5, 0.2188, 0.5, 0.25, 0.5, 0.6562, 0.5, 0.625, 0.5, 0.625, 0.5, 0.6562, 0.5, 0.2188, 1.0, 0.25, 1.0, 0.25, 1.0, 0.2188, 1.0, 0.625, 1.0, 0.6562, 1.0, 0.6562, 1.0, 0.625, 1.0, 0.2188, 0.5, 0.1875, 0.5, 0.1875, 0.5, 0.2188, 0.5, 0.625, 0.5, 0.5938, 0.5, 0.5938, 0.5, 0.625, 0.5, 0.1875, 1.0, 0.2188, 1.0, 0.2188, 1.0, 0.1875, 1.0, 0.5938, 1.0, 0.625, 1.0, 0.625, 1.0, 0.5938, 1.0, 0.1875, 0.5, 0.1562, 0.5, 0.1562, 0.5, 0.1875, 0.5, 0.5938, 0.5, 0.5625, 0.5, 0.5625, 0.5, 0.5938, 0.5, 1.0, 0.5, 0.9688, 0.5, 0.9688, 0.5, 1.0, 0.5, 0.1562, 1.0, 0.1875, 1.0, 0.1875, 1.0, 0.1562, 1.0, 0.5625, 1.0, 0.5938, 1.0, 0.5938, 1.0, 0.5625, 1.0, 0.9688, 1.0, 1.0, 1.0, 1.0, 1.0, 0.9688, 1.0, 0.1562, 0.5, 0.125, 0.5, 0.125, 0.5, 0.1562, 0.5, 0.5625, 0.5, 0.5312, 0.5, 0.5312, 0.5, 0.5625, 0.5, 0.9688, 0.5, 0.9375, 0.5, 0.9375, 0.5, 0.9688, 0.5, 0.125, 1.0, 0.1562, 1.0, 0.1562, 1.0, 0.125, 1.0, 0.5312, 1.0, 0.5625, 1.0, 0.5625, 1.0, 0.5312, 1.0, 0.9375, 1.0, 0.9688, 1.0, 0.9688, 1.0, 0.9375, 1.0, 0.125, 0.5, 0.09375, 0.5, 0.09375, 0.5, 0.125, 0.5, 0.5312, 0.5, 0.5, 0.5, 0.5, 0.5, 0.5312, 0.5, 0.9375, 0.5, 0.9062, 0.5, 0.9062, 0.5, 0.9375, 0.5, 0.09375, 1.0, 0.125, 1.0, 0.125, 1.0, 0.09375, 1.0, 0.5, 1.0, 0.5312, 1.0, 0.5312, 1.0, 0.5, 1.0, 0.9062, 1.0, 0.9375, 1.0, 0.9375, 1.0, 0.9062, 1.0, 0.09375, 0.5, 0.0625, 0.5, 0.0625, 0.5, 0.09375, 0.5, 0.5, 0.5, 0.4688, 0.5, 0.4688, 0.5, 0.5, 0.5, 0.9062, 0.5, 0.875, 0.5, 0.875, 0.5, 0.9062, 0.5, 0.0625, 1.0, 0.09375, 1.0, 0.09375, 1.0, 0.0625, 1.0, 0.4688, 1.0, 0.5, 1.0, 0.5, 1.0, 0.4688, 1.0, 0.875, 1.0, 0.9062, 1.0, 0.9062, 1.0, 0.875, 1.0, 0.0625, 0.5, 0.03125, 0.5, 0.03125, 0.5, 0.0625, 0.5, 0.4688, 0.5, 0.4375, 0.5, 0.4375, 0.5, 0.4688, 0.5, 0.875, 0.5, 0.8438, 0.5, 0.8438, 0.5, 0.875, 0.5, 0.03125, 1.0, 0.0625, 1.0, 0.0625, 1.0, 0.03125, 1.0, 0.4375, 1.0, 0.4688, 1.0, 0.4688, 1.0, 0.4375, 1.0, 0.8438, 1.0, 0.875, 1.0, 0.875, 1.0, 0.8438, 1.0, 0.03125, 0.5, 0.0, 0.5, 0.0, 0.5, 0.03125, 0.5, 0.4375, 0.5, 0.4062, 0.5, 0.4062, 0.5, 0.4375, 0.5, 0.8438, 0.5, 0.8125, 0.5, 0.8125, 0.5, 0.8438, 0.5, 0.0, 1.0, 0.03125, 1.0, 0.03125, 1.0, 0.0, 1.0, 0.4062, 1.0, 0.4375, 1.0, 0.4375, 1.0, 0.4062, 1.0, 0.8125, 1.0, 0.8438, 1.0, 0.8438, 1.0, 0.8125, 1.0, 0.4062, 0.5, 0.375, 0.5, 0.375, 0.5, 0.4062, 0.5, 0.2812, 1.0, 0.3125, 1.0, 0.3125, 1.0, 0.2812, 1.0, 0.7188, 0.5, 0.6875, 0.5, 0.6875, 0.5, 0.7188, 0.5, 0.75, 0.5, 0.7188, 0.5, 0.7188, 0.5, 0.75, 0.5, 0.3125, 1.0, 0.3438, 1.0, 0.3438, 1.0, 0.3125, 1.0, 0.7188, 1.0, 0.75, 1.0, 0.75, 1.0, 0.7188, 1.0, 0.3125, 0.5, 0.2812, 0.5, 0.2812, 0.5, 0.3125, 0.5, 0.7188, 0.5, 0.6875, 0.5, 0.6875, 0.5, 0.7188, 0.5, 0.2812, 1.0, 0.3125, 1.0, 0.3125, 1.0, 0.2812, 1.0, 0.6875, 1.0, 0.7188, 1.0, 0.7188, 1.0, 0.6875, 1.0, 0.2812, 0.5, 0.25, 0.5, 0.25, 0.5, 0.2812, 0.5, 0.6875, 0.5, 0.6562, 0.5, 0.6562, 0.5, 0.6875, 0.5, 0.25, 1.0, 0.2812, 1.0, 0.2812, 1.0, 0.25, 1.0, 0.6562, 1.0, 0.6875, 1.0, 0.6875, 1.0, 0.6562, 1.0, 0.25, 0.5, 0.2188, 0.5, 0.2188, 0.5, 0.25, 0.5, 0.6562, 0.5, 0.625, 0.5, 0.625, 0.5, 0.6562, 0.5, 0.2188, 1.0, 0.25, 1.0, 0.25, 1.0, 0.2188, 1.0, 0.625, 1.0, 0.6562, 1.0, 0.6562, 1.0, 0.625, 1.0, 0.2188, 0.5, 0.1875, 0.5, 0.1875, 0.5, 0.2188, 0.5, 0.625, 0.5, 0.5938, 0.5, 0.5938, 0.5, 0.625, 0.5, 0.1875, 1.0, 0.2188, 1.0, 0.2188, 1.0, 0.1875, 1.0, 0.5938, 1.0, 0.625, 1.0, 0.625, 1.0, 0.5938, 1.0, 0.1875, 0.5, 0.1562, 0.5, 0.1562, 0.5, 0.1875, 0.5, 0.5938, 0.5, 0.5625, 0.5, 0.5625, 0.5, 0.5938, 0.5, 1.0, 0.5, 0.9688, 0.5, 0.9688, 0.5, 1.0, 0.5, 0.1562, 1.0, 0.1875, 1.0, 0.1875, 1.0, 0.1562, 1.0, 0.5625, 1.0, 0.5938, 1.0, 0.5938, 1.0, 0.5625, 1.0, 0.9688, 1.0, 1.0, 1.0, 1.0, 1.0, 0.9688, 1.0, 0.1562, 0.5, 0.125, 0.5, 0.125, 0.5, 0.1562, 0.5, 0.5625, 0.5, 0.5312, 0.5, 0.5312, 0.5, 0.5625, 0.5, 0.9688, 0.5, 0.9375, 0.5, 0.9375, 0.5, 0.9688, 0.5, 0.125, 1.0, 0.1562, 1.0, 0.1562, 1.0, 0.125, 1.0, 0.5312, 1.0, 0.5625, 1.0, 0.5625, 1.0, 0.5312, 1.0, 0.9375, 1.0, 0.9688, 1.0, 0.9688, 1.0, 0.9375, 1.0, 0.125, 0.5, 0.09375, 0.5, 0.09375, 0.5, 0.125, 0.5, 0.5312, 0.5, 0.5, 0.5, 0.5, 0.5, 0.5312, 0.5, 0.9375, 0.5, 0.9062, 0.5, 0.9062, 0.5, 0.9375, 0.5, 0.09375, 1.0, 0.125, 1.0, 0.125, 1.0, 0.09375, 1.0, 0.5, 1.0, 0.5312, 1.0, 0.5312, 1.0, 0.5, 1.0, 0.9062, 1.0, 0.9375, 1.0, 0.9375, 1.0, 0.9062, 1.0, 0.09375, 0.5, 0.0625, 0.5, 0.0625, 0.5, 0.09375, 0.5, 0.5, 0.5, 0.4688, 0.5, 0.4688, 0.5, 0.5, 0.5, 0.9062, 0.5, 0.875, 0.5, 0.875, 0.5, 0.9062, 0.5, 0.0625, 1.0, 0.09375, 1.0, 0.09375, 1.0, 0.0625, 1.0, 0.4688, 1.0, 0.5, 1.0, 0.5, 1.0, 0.4688, 1.0, 0.875, 1.0, 0.9062, 1.0, 0.9062, 1.0, 0.875, 1.0, 0.0625, 0.5, 0.03125, 0.5, 0.03125, 0.5, 0.0625, 0.5, 0.4688, 0.5, 0.4375, 0.5, 0.4375, 0.5, 0.4688, 0.5, 0.875, 0.5, 0.8438, 0.5, 0.8438, 0.5, 0.875, 0.5, 0.03125, 1.0, 0.0625, 1.0, 0.0625, 1.0, 0.03125, 1.0, 0.4375, 1.0, 0.4688, 1.0, 0.4688, 1.0, 0.4375, 1.0, 0.8438, 1.0, 0.875, 1.0, 0.875, 1.0, 0.8438, 1.0, 0.03125, 0.5, 0.0, 0.5, 0.0, 0.5, 0.03125, 0.5, 0.4375, 0.5, 0.4062, 0.5, 0.4062, 0.5, 0.4375, 0.5, 0.8438, 0.5, 0.8125, 0.5, 0.8125, 0.5, 0.8438, 0.5, 0.0, 1.0, 0.03125, 1.0, 0.03125, 1.0, 0.0, 1.0, 0.4062, 1.0, 0.4375, 1.0, 0.4375, 1.0, 0.4062, 1.0, 0.8125, 1.0, 0.8438, 1.0, 0.8438, 1.0, 0.8125, 1.0, 0.4062, 0.5, 0.375, 0.5, 0.375, 0.5, 0.4062, 0.5, 0.8125, 0.5, 0.7812, 0.5, 0.7812, 0.5, 0.8125, 0.5, 0.375, 1.0, 0.4062, 1.0, 0.4062, 1.0, 0.375, 1.0, 0.7812, 1.0, 0.8125, 1.0, 0.8125, 1.0, 0.7812, 1.0, 0.375, 0.5, 0.3438, 0.5, 0.3438, 0.5, 0.375, 0.5, 0.7812, 0.5, 0.75, 0.5, 0.75, 0.5, 0.7812, 0.5, 0.3438, 1.0, 0.375, 1.0, 0.375, 1.0, 0.3438, 1.0, 0.2968, 0.4854, 0.25, 0.49, 0.2032, 0.4854, 0.1582, 0.4717, 0.1167, 0.4496, 0.08029, 0.4197, 0.05045, 0.3833, 0.02827, 0.3418, 0.01461, 0.2968, 0.01, 0.25, 0.01461, 0.2032, 0.02827, 0.1582, 0.05045, 0.1167, 0.08029, 0.08029, 0.1167, 0.05045, 0.1582, 0.02827, 0.2032, 0.01461, 0.25, 0.01, 0.2968, 0.01461, 0.3418, 0.02827, 0.3833, 0.05045, 0.4197, 0.08029, 0.4496, 0.1167, 0.4717, 0.1582, 0.4854, 0.2032, 0.49, 0.25, 0.4854, 0.2968, 0.4717, 0.3418, 0.4496, 0.3833, 0.4197, 0.4197, 0.3833, 0.4496, 0.3418, 0.4717, 0.75, 0.49, 0.7968, 0.4854, 0.8418, 0.4717, 0.8833, 0.4496, 0.9197, 0.4197, 0.9496, 0.3833, 0.9717, 0.3418, 0.9854, 0.2968, 0.99, 0.25, 0.9854, 0.2032, 0.9717, 0.1582, 0.9496, 0.1167, 0.9197, 0.08029, 0.8833, 0.05045, 0.8418, 0.02827, 0.7968, 0.01461, 0.75, 0.01, 0.7032, 0.01461, 0.6582, 0.02827, 0.6167, 0.05045, 0.5803, 0.08029, 0.5504, 0.1167, 0.5283, 0.1582, 0.5146, 0.2032, 0.51, 0.25, 0.5146, 0.2968, 0.5283, 0.3418, 0.5504, 0.3833, 0.5803, 0.4197, 0.6167, 0.4496, 0.6582, 0.4717, 0.7032, 0.4854, 0.6875, 1.0, 0.7188, 1.0, 0.7188, 1.0, 0.6875, 1.0, 0.2812, 0.5, 0.25, 0.5, 0.25, 0.5, 0.2812, 0.5, 0.6875, 0.5, 0.6562, 0.5, 0.6562, 0.5, 0.6875, 0.5, 0.25, 1.0, 0.2812, 1.0, 0.2812, 1.0, 0.25, 1.0, 0.6562, 1.0, 0.6875, 1.0, 0.6875, 1.0, 0.6562, 1.0, 0.25, 0.5, 0.2188, 0.5, 0.2188, 0.5, 0.25, 0.5, 0.6562, 0.5, 0.625, 0.5, 0.625, 0.5, 0.6562, 0.5, 0.2188, 1.0, 0.25, 1.0, 0.25, 1.0, 0.2188, 1.0, 0.625, 1.0, 0.6562, 1.0, 0.6562, 1.0, 0.625, 1.0, 0.2188, 0.5, 0.1875, 0.5, 0.1875, 0.5, 0.2188, 0.5, 0.625, 0.5, 0.5938, 0.5, 0.5938, 0.5, 0.625, 0.5, 0.1875, 1.0, 0.2188, 1.0, 0.2188, 1.0, 0.1875, 1.0, 0.5938, 1.0, 0.625, 1.0, 0.625, 1.0, 0.5938, 1.0, 0.1875, 0.5, 0.1562, 0.5, 0.1562, 0.5, 0.1875, 0.5, 0.5938, 0.5, 0.5625, 0.5, 0.5625, 0.5, 0.5938, 0.5, 1.0, 0.5, 0.9688, 0.5, 0.9688, 0.5, 1.0, 0.5, 0.1562, 1.0, 0.1875, 1.0, 0.1875, 1.0, 0.1562, 1.0, 0.5625, 1.0, 0.5938, 1.0, 0.5938, 1.0, 0.5625, 1.0, 0.9688, 1.0, 1.0, 1.0, 1.0, 1.0, 0.9688, 1.0, 0.1562, 0.5, 0.125, 0.5, 0.125, 0.5, 0.1562, 0.5, 0.5625, 0.5, 0.5312, 0.5, 0.5312, 0.5, 0.5625, 0.5, 0.9688, 0.5, 0.9375, 0.5, 0.9375, 0.5, 0.9688, 0.5, 0.125, 1.0, 0.1562, 1.0, 0.1562, 1.0, 0.125, 1.0, 0.5312, 1.0, 0.5625, 1.0, 0.5625, 1.0, 0.5312, 1.0, 0.9375, 1.0, 0.9688, 1.0, 0.9688, 1.0, 0.9375, 1.0, 0.125, 0.5, 0.09375, 0.5, 0.09375, 0.5, 0.125, 0.5, 0.5312, 0.5, 0.5, 0.5, 0.5, 0.5, 0.5312, 0.5, 0.9375, 0.5, 0.9062, 0.5, 0.9062, 0.5, 0.9375, 0.5, 0.09375, 1.0, 0.125, 1.0, 0.125, 1.0, 0.09375, 1.0, 0.5, 1.0, 0.5312, 1.0, 0.5312, 1.0, 0.5, 1.0, 0.9062, 1.0, 0.9375, 1.0, 0.9375, 1.0, 0.9062, 1.0, 0.09375, 0.5, 0.0625, 0.5, 0.0625, 0.5, 0.09375, 0.5, 0.5, 0.5, 0.4688, 0.5, 0.4688, 0.5, 0.5, 0.5, 0.9062, 0.5, 0.875, 0.5, 0.875, 0.5, 0.9062, 0.5, 0.0625, 1.0, 0.09375, 1.0, 0.09375, 1.0, 0.0625, 1.0, 0.4688, 1.0, 0.5, 1.0, 0.5, 1.0, 0.4688, 1.0, 0.875, 1.0, 0.9062, 1.0, 0.9062, 1.0, 0.875, 1.0, 0.0625, 0.5, 0.03125, 0.5, 0.03125, 0.5, 0.0625, 0.5, 0.4688, 0.5, 0.4375, 0.5, 0.4375, 0.5, 0.4688, 0.5, 0.875, 0.5, 0.8438, 0.5, 0.8438, 0.5, 0.875, 0.5, 0.03125, 1.0, 0.0625, 1.0, 0.0625, 1.0, 0.03125, 1.0, 0.4375, 1.0, 0.4688, 1.0, 0.4688, 1.0, 0.4375, 1.0, 0.8438, 1.0, 0.875, 1.0, 0.875, 1.0, 0.8438, 1.0, 0.03125, 0.5, 0.0, 0.5, 0.0, 0.5, 0.03125, 0.5, 0.4375, 0.5, 0.4062, 0.5, 0.4062, 0.5, 0.4375, 0.5, 0.8438, 0.5, 0.8125, 0.5, 0.8125, 0.5, 0.8438, 0.5, 0.0, 1.0, 0.03125, 1.0, 0.03125, 1.0, 0.0, 1.0, 0.4062, 1.0, 0.4375, 1.0, 0.4375, 1.0, 0.4062, 1.0, 0.8125, 1.0, 0.8438, 1.0, 0.8438, 1.0, 0.8125, 1.0, 0.4062, 0.5, 0.375, 0.5, 0.375, 0.5, 0.4062, 0.5, 0.8125, 0.5, 0.7812, 0.5, 0.7812, 0.5, 0.8125, 0.5, 0.375, 1.0, 0.4062, 1.0, 0.4062, 1.0, 0.375, 1.0, 0.7812, 1.0, 0.8125, 1.0, 0.8125, 1.0, 0.7812, 1.0, 0.375, 0.5, 0.3438, 0.5, 0.3438, 0.5, 0.375, 0.5, 0.7812, 0.5, 0.75, 0.5, 0.75, 0.5, 0.7812, 0.5, 0.3438, 1.0, 0.375, 1.0, 0.375, 1.0, 0.3438, 1.0, 0.75, 1.0, 0.7812, 1.0, 0.7812, 1.0, 0.75, 1.0, 0.3438, 0.5, 0.3125, 0.5, 0.3125, 0.5, 0.3438, 0.5, 0.75, 0.5, 0.7188, 0.5, 0.7188, 0.5, 0.75, 0.5, 0.3125, 1.0, 0.3438, 1.0, 0.3438, 1.0, 0.3125, 1.0, 0.7188, 1.0, 0.75, 1.0, 0.75, 1.0, 0.7188, 1.0, 0.3125, 0.5, 0.2812, 0.5, 0.2812, 0.5, 0.3125, 0.5, 0.4213, 0.75, 0.5787, 0.75, 0.5787, 1.0, 0.4213, 1.0, 0.5787, 0.5, 0.625, 0.5, 0.625, 0.5, 0.5787, 0.5, 0.625, 0.5463, 0.875, 0.5463, 0.875, 0.7037, 0.625, 0.7037, 0.375, 0.04628, 0.3886, 0.01355, 0.4213, 0.0, 0.5787, 0.0, 0.6114, 0.01355, 0.625, 0.04628, 0.625, 0.2037, 0.6114, 0.2364, 0.5787, 0.25, 0.4213, 0.25, 0.3886, 0.2364, 0.375, 0.2037, 0.4213, 0.25, 0.5787, 0.25, 0.5787, 0.5, 0.4213, 0.5, 0.375, 0.5463, 0.125, 0.5463, 0.125, 0.5, 0.375, 0.5, 0.375, 0.5, 0.375, 0.25, 0.4213, 0.25, 0.4213, 0.5, 0.875, 0.5463, 0.625, 0.5463, 0.625, 0.5, 0.875, 0.5, 0.625, 0.25, 0.625, 0.5, 0.5787, 0.5, 0.5787, 0.25, 0.125, 0.7037, 0.375, 0.7037, 0.375, 0.75, 0.125, 0.75, 0.375, 1.0, 0.375, 0.75, 0.4213, 0.75, 0.4213, 1.0, 0.625, 0.7037, 0.875, 0.7037, 0.875, 0.75, 0.625, 0.75, 0.625, 0.75, 0.625, 1.0, 0.5787, 1.0, 0.5787, 0.75, 0.125, 0.5463, 0.375, 0.5463, 0.375, 0.7037, 0.125, 0.7037, 0.375, 0.5, 0.4213, 0.5, 0.4213, 0.5, 0.375, 0.5, 0.4233, 0.5559, 0.4255, 0.5505, 0.4309, 0.5483, 0.5691, 0.5483, 0.5745, 0.5505, 0.5767, 0.5559, 0.5767, 0.6941, 0.5745, 0.6995, 0.5691, 0.7017, 0.4309, 0.7017, 0.4255, 0.6995, 0.4233, 0.6941, 0.375, 0.7037, 0.375, 0.5463, 0.375, 0.5463, 0.375, 0.7037, 0.625, 0.75, 0.5787, 0.75, 0.5787, 0.75, 0.625, 0.75, 0.625, 0.5, 0.625, 0.5463, 0.625, 0.5463, 0.625, 0.5, 0.375, 0.75, 0.375, 0.7037, 0.375, 0.7037, 0.375, 0.75, 0.4213, 0.5, 0.5787, 0.5, 0.5787, 0.5, 0.4213, 0.5, 0.5787, 0.75, 0.4213, 0.75, 0.4213, 0.75, 0.5787, 0.75, 0.625, 0.5463, 0.625, 0.7037, 0.625, 0.7037, 0.625, 0.5463, 0.625, 0.7037, 0.625, 0.75, 0.625, 0.75, 0.625, 0.7037, 0.4213, 0.75, 0.375, 0.75, 0.375, 0.75, 0.4213, 0.75, 0.4255, 0.5505, 0.4233, 0.5559, 0.3775, 0.5404, 0.3886, 0.5136, 0.4309, 0.5483, 0.4255, 0.5505, 0.3886, 0.5136, 0.4154, 0.5025, 0.5767, 0.5559, 0.5745, 0.5505, 0.6114, 0.5136, 0.6225, 0.5404, 0.5745, 0.5505, 0.5691, 0.5483, 0.5846, 0.5025, 0.6114, 0.5136, 0.4233, 0.6941, 0.4255, 0.6995, 0.3886, 0.7364, 0.3775, 0.7096, 0.4255, 0.6995, 0.4309, 0.7017, 0.4154, 0.7475, 0.3886, 0.7364, 0.5745, 0.6995, 0.5767, 0.6941, 0.6225, 0.7096, 0.6114, 0.7364, 0.5691, 0.7017, 0.5745, 0.6995, 0.6114, 0.7364, 0.5846, 0.7475, 0.4233, 0.5559, 0.4233, 0.6941, 0.375, 0.7037, 0.375, 0.5463, 0.4309, 0.7017, 0.5691, 0.7017, 0.5787, 0.75, 0.4213, 0.75, 0.5767, 0.6941, 0.5767, 0.5559, 0.625, 0.5463, 0.625, 0.7037, 0.5691, 0.5483, 0.4309, 0.5483, 0.4213, 0.5, 0.5787, 0.5, 0.375, 0.5463, 0.375, 0.5, 0.375, 0.5, 0.375, 0.5463])
me_cylinder_011.materials.append(None)
me_cylinder_011.use_remesh_preserve_volume = False
me_cylinder_011.use_remesh_preserve_attributes = False
me_cylinder_011.use_mirror_vertex_groups = False
me_cylinder_011.update()

# ---- objects
ob_cylinder_010 = bpy.data.objects.new('Cylinder.010', me_cylinder_011)

# ---- transforms, parenting, visibility, modifiers, constraints
ob_cylinder_010.location = (0.0, 0.0, 0.0)
ob_cylinder_010.rotation_euler = (1.577, 0.0005793, -0.0002798)
ob_cylinder_010.scale = (0.672, 0.754, 0.7085)
ob_cylinder_010.lineart.crease_threshold = 0.0

# ---- collection membership
col_collection.objects.link(ob_cylinder_010)

# ---- scene / render settings (as saved in the file)
scene.frame_start = 0; scene.frame_end = 90; scene.frame_set(0)
scene.render.engine = 'BLENDER_EEVEE_NEXT'
scene.render.image_settings.file_format = 'FFMPEG'
scene.render.image_settings.color_mode = 'RGB'
scene.render.resolution_x = 1080
scene.render.resolution_y = 1920
scene.render.use_motion_blur = True
scene.render.motion_blur_shutter = 1.0
scene.cycles.use_denoising = False
scene.cycles.samples = 128
scene.cycles.sampling_pattern = 'TABULATED_SOBOL'
scene.cycles.use_adaptive_sampling = False
scene.cycles.use_light_tree = False
scene.eevee.taa_render_samples = 16
scene.eevee.use_gtao = True
scene.eevee.use_raytracing = True
scene.view_settings.view_transform = 'Filmic'
bpy.context.view_layer.update()

# ---- added for rendering (the .blend has no active camera and no usable light): camera, sun
cam_auto = bpy.data.cameras.new('AutoCamera')
cam_auto.lens = 50.0
cam_auto.sensor_width = 36.0
cam_auto.clip_end = 1000.0
ob_auto_camera = bpy.data.objects.new('AutoCamera', cam_auto)
scene.collection.objects.link(ob_auto_camera)
ob_auto_camera.location = (1.093, -1.05021, 0.699971)
ob_auto_camera.rotation_euler = (1.09748, -7.21219e-08, 0.694738)
scene.camera = ob_auto_camera
light_auto_sun = bpy.data.lights.new('AutoSun', 'SUN')
light_auto_sun.energy = 3.0
light_auto_sun.angle = 0.0523599
ob_auto_sun = bpy.data.objects.new('AutoSun', light_auto_sun)
scene.collection.objects.link(ob_auto_sun)
ob_auto_sun.rotation_euler = (0.872665, 0.174533, 0.523599)
bpy.context.view_layer.update()

